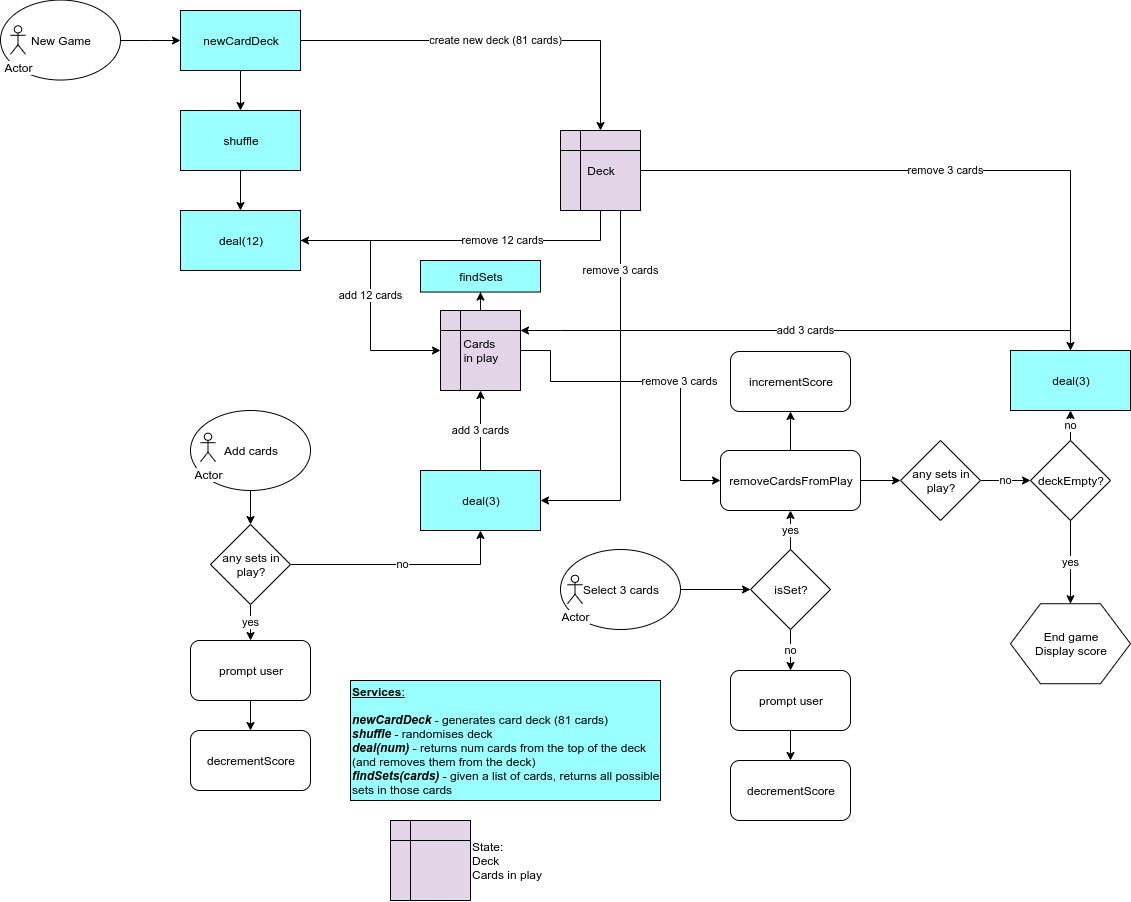

The diagram above was exported from draw.io. Its source (the exported page's mxGraphModel, read from the mxfile embedded in the PNG):
<mxGraphModel dx="914" dy="513" grid="1" gridSize="10" guides="1" tooltips="1" connect="1" arrows="1" fold="1" page="1" pageScale="1" pageWidth="827" pageHeight="1169" math="0" shadow="0">
  <root>
    <mxCell id="NGMMix-CeAE_zuYbJpB1-0" />
    <mxCell id="NGMMix-CeAE_zuYbJpB1-1" parent="NGMMix-CeAE_zuYbJpB1-0" />
    <mxCell id="NGMMix-CeAE_zuYbJpB1-4" value="" style="edgeStyle=orthogonalEdgeStyle;rounded=0;orthogonalLoop=1;jettySize=auto;html=1;" edge="1" parent="NGMMix-CeAE_zuYbJpB1-1" source="NGMMix-CeAE_zuYbJpB1-2" target="NGMMix-CeAE_zuYbJpB1-3">
      <mxGeometry relative="1" as="geometry" />
    </mxCell>
    <mxCell id="NGMMix-CeAE_zuYbJpB1-76" value="create new deck (81 cards)" style="edgeStyle=orthogonalEdgeStyle;rounded=0;orthogonalLoop=1;jettySize=auto;html=1;" edge="1" parent="NGMMix-CeAE_zuYbJpB1-1" source="NGMMix-CeAE_zuYbJpB1-2" target="NGMMix-CeAE_zuYbJpB1-75">
      <mxGeometry relative="1" as="geometry" />
    </mxCell>
    <mxCell id="NGMMix-CeAE_zuYbJpB1-2" value="newCardDeck" style="rounded=0;whiteSpace=wrap;html=1;fillColor=#99FFFF;" vertex="1" parent="NGMMix-CeAE_zuYbJpB1-1">
      <mxGeometry x="200" y="30" width="120" height="60" as="geometry" />
    </mxCell>
    <mxCell id="NGMMix-CeAE_zuYbJpB1-6" value="" style="edgeStyle=orthogonalEdgeStyle;rounded=0;orthogonalLoop=1;jettySize=auto;html=1;" edge="1" parent="NGMMix-CeAE_zuYbJpB1-1" source="NGMMix-CeAE_zuYbJpB1-3" target="NGMMix-CeAE_zuYbJpB1-5">
      <mxGeometry relative="1" as="geometry" />
    </mxCell>
    <mxCell id="NGMMix-CeAE_zuYbJpB1-3" value="shuffle" style="rounded=0;whiteSpace=wrap;html=1;fillColor=#99FFFF;" vertex="1" parent="NGMMix-CeAE_zuYbJpB1-1">
      <mxGeometry x="200" y="130" width="120" height="60" as="geometry" />
    </mxCell>
    <mxCell id="NGMMix-CeAE_zuYbJpB1-77" value="remove 12 cards" style="edgeStyle=orthogonalEdgeStyle;rounded=0;orthogonalLoop=1;jettySize=auto;html=1;entryX=0.5;entryY=1;entryDx=0;entryDy=0;startArrow=classic;startFill=1;endArrow=none;endFill=0;" edge="1" parent="NGMMix-CeAE_zuYbJpB1-1" source="NGMMix-CeAE_zuYbJpB1-5" target="NGMMix-CeAE_zuYbJpB1-75">
      <mxGeometry x="0.2244" relative="1" as="geometry">
        <mxPoint as="offset" />
      </mxGeometry>
    </mxCell>
    <mxCell id="NGMMix-CeAE_zuYbJpB1-81" value="add 12 cards" style="edgeStyle=orthogonalEdgeStyle;rounded=0;orthogonalLoop=1;jettySize=auto;html=1;entryX=0;entryY=0.5;entryDx=0;entryDy=0;" edge="1" parent="NGMMix-CeAE_zuYbJpB1-1" source="NGMMix-CeAE_zuYbJpB1-5" target="NGMMix-CeAE_zuYbJpB1-80">
      <mxGeometry relative="1" as="geometry" />
    </mxCell>
    <mxCell id="NGMMix-CeAE_zuYbJpB1-5" value="deal(12)" style="rounded=0;whiteSpace=wrap;html=1;fillColor=#99FFFF;" vertex="1" parent="NGMMix-CeAE_zuYbJpB1-1">
      <mxGeometry x="200" y="230" width="120" height="60" as="geometry" />
    </mxCell>
    <mxCell id="NGMMix-CeAE_zuYbJpB1-11" value="" style="edgeStyle=orthogonalEdgeStyle;rounded=0;orthogonalLoop=1;jettySize=auto;html=1;" edge="1" parent="NGMMix-CeAE_zuYbJpB1-1" source="NGMMix-CeAE_zuYbJpB1-9" target="NGMMix-CeAE_zuYbJpB1-2">
      <mxGeometry relative="1" as="geometry" />
    </mxCell>
    <mxCell id="NGMMix-CeAE_zuYbJpB1-9" value="New Game" style="ellipse;whiteSpace=wrap;html=1;labelPosition=center;verticalLabelPosition=middle;align=center;verticalAlign=middle;" vertex="1" parent="NGMMix-CeAE_zuYbJpB1-1">
      <mxGeometry x="20" y="19.54000000000002" width="120" height="80" as="geometry" />
    </mxCell>
    <mxCell id="NGMMix-CeAE_zuYbJpB1-52" value="" style="edgeStyle=orthogonalEdgeStyle;rounded=0;orthogonalLoop=1;jettySize=auto;html=1;" edge="1" parent="NGMMix-CeAE_zuYbJpB1-1" source="NGMMix-CeAE_zuYbJpB1-12" target="NGMMix-CeAE_zuYbJpB1-14">
      <mxGeometry relative="1" as="geometry" />
    </mxCell>
    <mxCell id="NGMMix-CeAE_zuYbJpB1-12" value="Select 3 cards" style="ellipse;whiteSpace=wrap;html=1;" vertex="1" parent="NGMMix-CeAE_zuYbJpB1-1">
      <mxGeometry x="580" y="569" width="120" height="80" as="geometry" />
    </mxCell>
    <mxCell id="NGMMix-CeAE_zuYbJpB1-22" value="no" style="edgeStyle=orthogonalEdgeStyle;rounded=0;orthogonalLoop=1;jettySize=auto;html=1;" edge="1" parent="NGMMix-CeAE_zuYbJpB1-1" source="NGMMix-CeAE_zuYbJpB1-14" target="NGMMix-CeAE_zuYbJpB1-21">
      <mxGeometry relative="1" as="geometry" />
    </mxCell>
    <mxCell id="NGMMix-CeAE_zuYbJpB1-94" value="yes" style="edgeStyle=orthogonalEdgeStyle;rounded=0;orthogonalLoop=1;jettySize=auto;html=1;" edge="1" parent="NGMMix-CeAE_zuYbJpB1-1" source="NGMMix-CeAE_zuYbJpB1-14" target="NGMMix-CeAE_zuYbJpB1-72">
      <mxGeometry relative="1" as="geometry" />
    </mxCell>
    <mxCell id="NGMMix-CeAE_zuYbJpB1-14" value="isSet?" style="rhombus;whiteSpace=wrap;html=1;" vertex="1" parent="NGMMix-CeAE_zuYbJpB1-1">
      <mxGeometry x="770" y="569" width="80" height="80" as="geometry" />
    </mxCell>
    <mxCell id="NGMMix-CeAE_zuYbJpB1-16" value="incrementScore" style="rounded=1;whiteSpace=wrap;html=1;" vertex="1" parent="NGMMix-CeAE_zuYbJpB1-1">
      <mxGeometry x="750" y="371" width="120" height="60" as="geometry" />
    </mxCell>
    <mxCell id="NGMMix-CeAE_zuYbJpB1-74" value="" style="edgeStyle=orthogonalEdgeStyle;rounded=0;orthogonalLoop=1;jettySize=auto;html=1;" edge="1" parent="NGMMix-CeAE_zuYbJpB1-1" source="NGMMix-CeAE_zuYbJpB1-72" target="NGMMix-CeAE_zuYbJpB1-26">
      <mxGeometry relative="1" as="geometry" />
    </mxCell>
    <mxCell id="NGMMix-CeAE_zuYbJpB1-95" value="" style="edgeStyle=orthogonalEdgeStyle;rounded=0;orthogonalLoop=1;jettySize=auto;html=1;" edge="1" parent="NGMMix-CeAE_zuYbJpB1-1" source="NGMMix-CeAE_zuYbJpB1-72" target="NGMMix-CeAE_zuYbJpB1-16">
      <mxGeometry relative="1" as="geometry" />
    </mxCell>
    <mxCell id="NGMMix-CeAE_zuYbJpB1-97" value="remove 3 cards" style="edgeStyle=orthogonalEdgeStyle;rounded=0;orthogonalLoop=1;jettySize=auto;html=1;entryX=1;entryY=0.5;entryDx=0;entryDy=0;startArrow=classic;startFill=1;endArrow=none;endFill=0;" edge="1" parent="NGMMix-CeAE_zuYbJpB1-1" source="NGMMix-CeAE_zuYbJpB1-72" target="NGMMix-CeAE_zuYbJpB1-80">
      <mxGeometry x="-0.1506" relative="1" as="geometry">
        <mxPoint x="660" y="500" as="targetPoint" />
        <Array as="points">
          <mxPoint x="700" y="500" />
          <mxPoint x="700" y="401" />
          <mxPoint x="570" y="401" />
          <mxPoint x="570" y="370" />
        </Array>
        <mxPoint as="offset" />
      </mxGeometry>
    </mxCell>
    <mxCell id="NGMMix-CeAE_zuYbJpB1-72" value="removeCardsFromPlay" style="rounded=1;whiteSpace=wrap;html=1;" vertex="1" parent="NGMMix-CeAE_zuYbJpB1-1">
      <mxGeometry x="740" y="470" width="140" height="60" as="geometry" />
    </mxCell>
    <mxCell id="NGMMix-CeAE_zuYbJpB1-24" value="" style="edgeStyle=orthogonalEdgeStyle;rounded=0;orthogonalLoop=1;jettySize=auto;html=1;" edge="1" parent="NGMMix-CeAE_zuYbJpB1-1" source="NGMMix-CeAE_zuYbJpB1-21" target="NGMMix-CeAE_zuYbJpB1-23">
      <mxGeometry relative="1" as="geometry" />
    </mxCell>
    <mxCell id="NGMMix-CeAE_zuYbJpB1-21" value="prompt user" style="rounded=1;whiteSpace=wrap;html=1;" vertex="1" parent="NGMMix-CeAE_zuYbJpB1-1">
      <mxGeometry x="750" y="690" width="120" height="60" as="geometry" />
    </mxCell>
    <mxCell id="NGMMix-CeAE_zuYbJpB1-23" value="decrementScore" style="rounded=1;whiteSpace=wrap;html=1;" vertex="1" parent="NGMMix-CeAE_zuYbJpB1-1">
      <mxGeometry x="750" y="780" width="120" height="60" as="geometry" />
    </mxCell>
    <mxCell id="NGMMix-CeAE_zuYbJpB1-49" value="no" style="edgeStyle=orthogonalEdgeStyle;rounded=0;orthogonalLoop=1;jettySize=auto;html=1;" edge="1" parent="NGMMix-CeAE_zuYbJpB1-1" source="NGMMix-CeAE_zuYbJpB1-26" target="NGMMix-CeAE_zuYbJpB1-42">
      <mxGeometry relative="1" as="geometry" />
    </mxCell>
    <mxCell id="NGMMix-CeAE_zuYbJpB1-26" value="any sets in play?" style="rhombus;whiteSpace=wrap;html=1;" vertex="1" parent="NGMMix-CeAE_zuYbJpB1-1">
      <mxGeometry x="920" y="460" width="80" height="80" as="geometry" />
    </mxCell>
    <mxCell id="NGMMix-CeAE_zuYbJpB1-44" value="no" style="edgeStyle=orthogonalEdgeStyle;rounded=0;orthogonalLoop=1;jettySize=auto;html=1;entryX=0.5;entryY=1;entryDx=0;entryDy=0;" edge="1" parent="NGMMix-CeAE_zuYbJpB1-1" source="NGMMix-CeAE_zuYbJpB1-42" target="NGMMix-CeAE_zuYbJpB1-45">
      <mxGeometry relative="1" as="geometry">
        <mxPoint x="1210" y="473" as="targetPoint" />
      </mxGeometry>
    </mxCell>
    <mxCell id="NGMMix-CeAE_zuYbJpB1-103" value="yes" style="edgeStyle=orthogonalEdgeStyle;rounded=0;orthogonalLoop=1;jettySize=auto;html=1;entryX=0.5;entryY=0;entryDx=0;entryDy=0;" edge="1" parent="NGMMix-CeAE_zuYbJpB1-1" source="NGMMix-CeAE_zuYbJpB1-42" target="NGMMix-CeAE_zuYbJpB1-104">
      <mxGeometry relative="1" as="geometry">
        <mxPoint x="1090" y="620" as="targetPoint" />
      </mxGeometry>
    </mxCell>
    <mxCell id="NGMMix-CeAE_zuYbJpB1-42" value="deckEmpty?" style="rhombus;whiteSpace=wrap;html=1;" vertex="1" parent="NGMMix-CeAE_zuYbJpB1-1">
      <mxGeometry x="1050" y="460" width="80" height="80" as="geometry" />
    </mxCell>
    <mxCell id="NGMMix-CeAE_zuYbJpB1-99" value="add 3 cards" style="edgeStyle=orthogonalEdgeStyle;rounded=0;orthogonalLoop=1;jettySize=auto;html=1;entryX=1;entryY=0.25;entryDx=0;entryDy=0;" edge="1" parent="NGMMix-CeAE_zuYbJpB1-1" source="NGMMix-CeAE_zuYbJpB1-45" target="NGMMix-CeAE_zuYbJpB1-80">
      <mxGeometry relative="1" as="geometry">
        <mxPoint x="1090" y="290" as="targetPoint" />
        <Array as="points">
          <mxPoint x="1090" y="350" />
          <mxPoint x="580" y="350" />
        </Array>
      </mxGeometry>
    </mxCell>
    <mxCell id="NGMMix-CeAE_zuYbJpB1-101" value="remove 3 cards" style="edgeStyle=orthogonalEdgeStyle;rounded=0;orthogonalLoop=1;jettySize=auto;html=1;entryX=1;entryY=0.5;entryDx=0;entryDy=0;startArrow=classic;startFill=1;endArrow=none;endFill=0;" edge="1" parent="NGMMix-CeAE_zuYbJpB1-1" source="NGMMix-CeAE_zuYbJpB1-45" target="NGMMix-CeAE_zuYbJpB1-75">
      <mxGeometry relative="1" as="geometry">
        <mxPoint x="1090" y="290" as="targetPoint" />
        <Array as="points">
          <mxPoint x="1090" y="190" />
        </Array>
      </mxGeometry>
    </mxCell>
    <mxCell id="NGMMix-CeAE_zuYbJpB1-45" value="deal(3)" style="rounded=0;whiteSpace=wrap;html=1;fillColor=#99FFFF;" vertex="1" parent="NGMMix-CeAE_zuYbJpB1-1">
      <mxGeometry x="1030" y="370" width="120" height="60" as="geometry" />
    </mxCell>
    <mxCell id="NGMMix-CeAE_zuYbJpB1-65" value="" style="edgeStyle=orthogonalEdgeStyle;rounded=0;orthogonalLoop=1;jettySize=auto;html=1;" edge="1" parent="NGMMix-CeAE_zuYbJpB1-1" source="NGMMix-CeAE_zuYbJpB1-53" target="NGMMix-CeAE_zuYbJpB1-56">
      <mxGeometry relative="1" as="geometry" />
    </mxCell>
    <mxCell id="NGMMix-CeAE_zuYbJpB1-53" value="Add cards" style="ellipse;whiteSpace=wrap;html=1;" vertex="1" parent="NGMMix-CeAE_zuYbJpB1-1">
      <mxGeometry x="210" y="430" width="120" height="80" as="geometry" />
    </mxCell>
    <mxCell id="NGMMix-CeAE_zuYbJpB1-61" value="yes" style="edgeStyle=orthogonalEdgeStyle;rounded=0;orthogonalLoop=1;jettySize=auto;html=1;" edge="1" parent="NGMMix-CeAE_zuYbJpB1-1" source="NGMMix-CeAE_zuYbJpB1-56" target="NGMMix-CeAE_zuYbJpB1-59">
      <mxGeometry relative="1" as="geometry" />
    </mxCell>
    <mxCell id="NGMMix-CeAE_zuYbJpB1-88" value="no" style="edgeStyle=orthogonalEdgeStyle;rounded=0;orthogonalLoop=1;jettySize=auto;html=1;entryX=0.5;entryY=1;entryDx=0;entryDy=0;" edge="1" parent="NGMMix-CeAE_zuYbJpB1-1" source="NGMMix-CeAE_zuYbJpB1-56" target="NGMMix-CeAE_zuYbJpB1-89">
      <mxGeometry relative="1" as="geometry">
        <mxPoint x="390" y="584" as="targetPoint" />
      </mxGeometry>
    </mxCell>
    <mxCell id="NGMMix-CeAE_zuYbJpB1-56" value="any sets in play?" style="rhombus;whiteSpace=wrap;html=1;" vertex="1" parent="NGMMix-CeAE_zuYbJpB1-1">
      <mxGeometry x="230" y="544" width="80" height="80" as="geometry" />
    </mxCell>
    <mxCell id="NGMMix-CeAE_zuYbJpB1-62" value="" style="edgeStyle=orthogonalEdgeStyle;rounded=0;orthogonalLoop=1;jettySize=auto;html=1;" edge="1" parent="NGMMix-CeAE_zuYbJpB1-1" source="NGMMix-CeAE_zuYbJpB1-59" target="NGMMix-CeAE_zuYbJpB1-60">
      <mxGeometry relative="1" as="geometry" />
    </mxCell>
    <mxCell id="NGMMix-CeAE_zuYbJpB1-59" value="prompt user" style="rounded=1;whiteSpace=wrap;html=1;" vertex="1" parent="NGMMix-CeAE_zuYbJpB1-1">
      <mxGeometry x="210" y="660" width="120" height="60" as="geometry" />
    </mxCell>
    <mxCell id="NGMMix-CeAE_zuYbJpB1-60" value="decrementScore" style="rounded=1;whiteSpace=wrap;html=1;" vertex="1" parent="NGMMix-CeAE_zuYbJpB1-1">
      <mxGeometry x="210" y="750" width="120" height="60" as="geometry" />
    </mxCell>
    <mxCell id="NGMMix-CeAE_zuYbJpB1-66" value="Actor" style="shape=umlActor;verticalLabelPosition=bottom;labelBackgroundColor=#ffffff;verticalAlign=top;html=1;outlineConnect=0;" vertex="1" parent="NGMMix-CeAE_zuYbJpB1-1">
      <mxGeometry x="30" y="45.31" width="15" height="28.46" as="geometry" />
    </mxCell>
    <mxCell id="NGMMix-CeAE_zuYbJpB1-67" value="Actor" style="shape=umlActor;verticalLabelPosition=bottom;labelBackgroundColor=#ffffff;verticalAlign=top;html=1;outlineConnect=0;" vertex="1" parent="NGMMix-CeAE_zuYbJpB1-1">
      <mxGeometry x="587" y="594.77" width="15" height="28.46" as="geometry" />
    </mxCell>
    <mxCell id="NGMMix-CeAE_zuYbJpB1-68" value="Actor" style="shape=umlActor;verticalLabelPosition=bottom;labelBackgroundColor=#ffffff;verticalAlign=top;html=1;outlineConnect=0;" vertex="1" parent="NGMMix-CeAE_zuYbJpB1-1">
      <mxGeometry x="220" y="452.69" width="15" height="28.46" as="geometry" />
    </mxCell>
    <mxCell id="NGMMix-CeAE_zuYbJpB1-71" value="&lt;u&gt;&lt;b&gt;Services&lt;/b&gt;:&lt;br&gt;&lt;/u&gt;&lt;br&gt;&lt;b&gt;&lt;i&gt;newCardDeck&lt;/i&gt;&lt;/b&gt; - generates card deck (81 cards)&lt;br&gt;&lt;b&gt;&lt;i&gt;shuffle&lt;/i&gt;&lt;/b&gt; - randomises deck&lt;br&gt;&lt;b&gt;&lt;i&gt;deal(num)&lt;/i&gt;&lt;/b&gt; - returns num cards from the top of the deck (and removes them from the deck)&lt;br&gt;&lt;b&gt;&lt;i&gt;findSets(cards)&lt;/i&gt;&lt;/b&gt; - given a list of cards, returns all possible sets in those cards" style="rounded=0;whiteSpace=wrap;html=1;fillColor=#99FFFF;align=left;" vertex="1" parent="NGMMix-CeAE_zuYbJpB1-1">
      <mxGeometry x="370" y="700" width="310" height="120" as="geometry" />
    </mxCell>
    <mxCell id="NGMMix-CeAE_zuYbJpB1-75" value="Deck" style="shape=internalStorage;whiteSpace=wrap;html=1;backgroundOutline=1;fillColor=#E1D5E7;" vertex="1" parent="NGMMix-CeAE_zuYbJpB1-1">
      <mxGeometry x="580" y="150" width="80" height="80" as="geometry" />
    </mxCell>
    <mxCell id="NGMMix-CeAE_zuYbJpB1-109" value="" style="edgeStyle=orthogonalEdgeStyle;rounded=0;orthogonalLoop=1;jettySize=auto;html=1;startArrow=none;startFill=0;endArrow=classic;endFill=1;" edge="1" parent="NGMMix-CeAE_zuYbJpB1-1" source="NGMMix-CeAE_zuYbJpB1-80" target="NGMMix-CeAE_zuYbJpB1-108">
      <mxGeometry relative="1" as="geometry" />
    </mxCell>
    <mxCell id="NGMMix-CeAE_zuYbJpB1-80" value="Cards &lt;br&gt;in play" style="shape=internalStorage;whiteSpace=wrap;html=1;backgroundOutline=1;fillColor=#E1D5E7;" vertex="1" parent="NGMMix-CeAE_zuYbJpB1-1">
      <mxGeometry x="460" y="330" width="80" height="80" as="geometry" />
    </mxCell>
    <mxCell id="NGMMix-CeAE_zuYbJpB1-91" value="add 3 cards" style="edgeStyle=orthogonalEdgeStyle;rounded=0;orthogonalLoop=1;jettySize=auto;html=1;entryX=0.5;entryY=1;entryDx=0;entryDy=0;" edge="1" parent="NGMMix-CeAE_zuYbJpB1-1" source="NGMMix-CeAE_zuYbJpB1-89" target="NGMMix-CeAE_zuYbJpB1-80">
      <mxGeometry relative="1" as="geometry">
        <mxPoint x="413" y="420" as="targetPoint" />
      </mxGeometry>
    </mxCell>
    <mxCell id="NGMMix-CeAE_zuYbJpB1-93" value="remove 3 cards" style="edgeStyle=orthogonalEdgeStyle;rounded=0;orthogonalLoop=1;jettySize=auto;html=1;entryX=0.75;entryY=1;entryDx=0;entryDy=0;startArrow=classic;startFill=1;endArrow=none;endFill=0;" edge="1" parent="NGMMix-CeAE_zuYbJpB1-1" source="NGMMix-CeAE_zuYbJpB1-89" target="NGMMix-CeAE_zuYbJpB1-75">
      <mxGeometry x="0.6757" relative="1" as="geometry">
        <mxPoint x="553" y="530" as="targetPoint" />
        <mxPoint as="offset" />
      </mxGeometry>
    </mxCell>
    <mxCell id="NGMMix-CeAE_zuYbJpB1-89" value="deal(3)" style="rounded=0;whiteSpace=wrap;html=1;fillColor=#99FFFF;" vertex="1" parent="NGMMix-CeAE_zuYbJpB1-1">
      <mxGeometry x="440" y="490" width="120" height="60" as="geometry" />
    </mxCell>
    <mxCell id="NGMMix-CeAE_zuYbJpB1-104" value="End game&lt;br&gt;Display score" style="shape=hexagon;perimeter=hexagonPerimeter2;whiteSpace=wrap;html=1;fillColor=#FFFFFF;" vertex="1" parent="NGMMix-CeAE_zuYbJpB1-1">
      <mxGeometry x="1030" y="623.23" width="120" height="80" as="geometry" />
    </mxCell>
    <mxCell id="NGMMix-CeAE_zuYbJpB1-105" value="State:&lt;br&gt;Deck&lt;br&gt;Cards in play" style="shape=internalStorage;whiteSpace=wrap;html=1;backgroundOutline=1;fillColor=#E1D5E7;align=left;labelPosition=right;verticalLabelPosition=middle;verticalAlign=middle;" vertex="1" parent="NGMMix-CeAE_zuYbJpB1-1">
      <mxGeometry x="410" y="840" width="80" height="80" as="geometry" />
    </mxCell>
    <mxCell id="NGMMix-CeAE_zuYbJpB1-108" value="findSets" style="rounded=0;whiteSpace=wrap;html=1;fillColor=#99FFFF;" vertex="1" parent="NGMMix-CeAE_zuYbJpB1-1">
      <mxGeometry x="440" y="280" width="120" height="31.54" as="geometry" />
    </mxCell>
  </root>
</mxGraphModel>